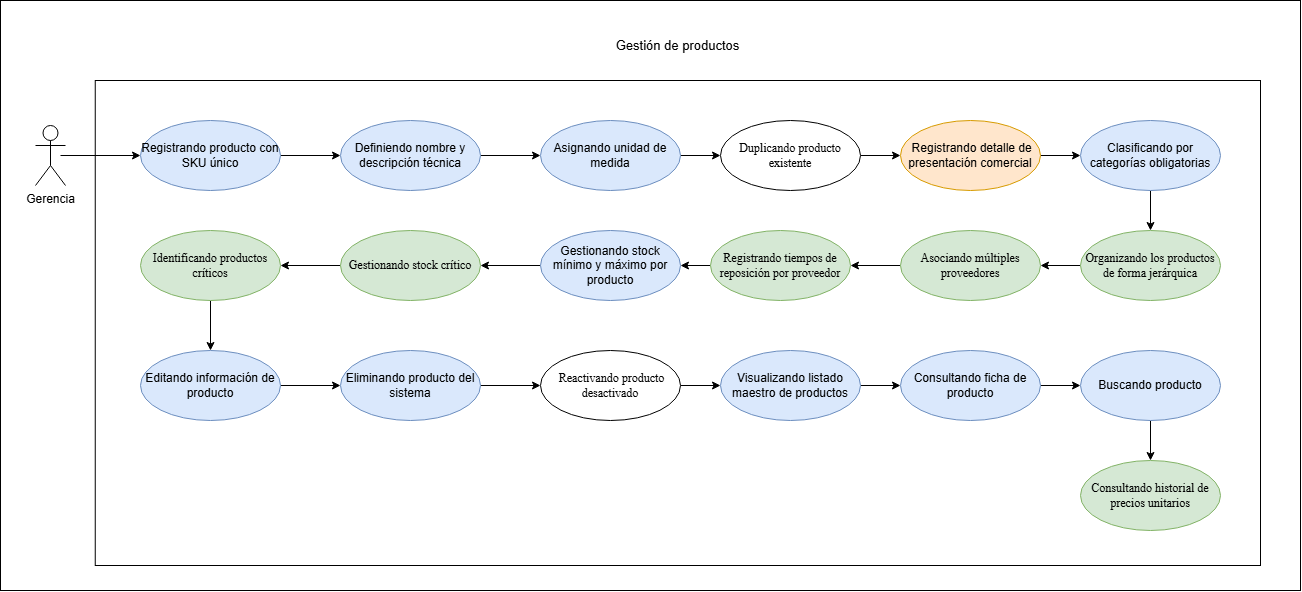

The diagram above was exported from draw.io. Its source (the exported page's mxGraphModel, read from the mxfile embedded in the PNG):
<mxGraphModel dx="1352" dy="796" grid="1" gridSize="10" guides="1" tooltips="1" connect="1" arrows="1" fold="1" page="1" pageScale="1" pageWidth="827" pageHeight="1169" math="0" shadow="0">
  <root>
    <mxCell id="0" />
    <mxCell id="1" parent="0" />
    <mxCell id="qrOsgZDqs2jIluiTBBjf-1" parent="1" style="rounded=0;whiteSpace=wrap;html=1;" value="" vertex="1">
      <mxGeometry height="590" width="1300" x="220" y="180" as="geometry" />
    </mxCell>
    <mxCell id="qrOsgZDqs2jIluiTBBjf-2" parent="1" style="rounded=0;whiteSpace=wrap;html=1;" value="" vertex="1">
      <mxGeometry height="485" width="1165.25" x="314.75" y="260" as="geometry" />
    </mxCell>
    <mxCell id="qrOsgZDqs2jIluiTBBjf-3" parent="1" style="shape=umlActor;verticalLabelPosition=bottom;verticalAlign=top;html=1;" value="Gerencia" vertex="1">
      <mxGeometry height="60" width="30" x="255" y="305" as="geometry" />
    </mxCell>
    <mxCell id="qrOsgZDqs2jIluiTBBjf-4" edge="1" parent="1" source="qrOsgZDqs2jIluiTBBjf-5" style="rounded=0;orthogonalLoop=1;jettySize=auto;html=1;exitX=1;exitY=0.5;exitDx=0;exitDy=0;entryX=0;entryY=0.5;entryDx=0;entryDy=0;" target="qrOsgZDqs2jIluiTBBjf-13">
      <mxGeometry relative="1" as="geometry" />
    </mxCell>
    <mxCell id="qrOsgZDqs2jIluiTBBjf-5" parent="1" style="ellipse;whiteSpace=wrap;html=1;fillColor=#dae8fc;strokeColor=#6c8ebf;" value="Registrando producto con SKU único" vertex="1">
      <mxGeometry height="70" width="140" x="360" y="300" as="geometry" />
    </mxCell>
    <mxCell id="qrOsgZDqs2jIluiTBBjf-6" edge="1" parent="1" source="qrOsgZDqs2jIluiTBBjf-7" style="rounded=0;orthogonalLoop=1;jettySize=auto;html=1;exitX=0.5;exitY=1;exitDx=0;exitDy=0;entryX=0.5;entryY=0;entryDx=0;entryDy=0;" target="0xO0KqncQ25tzd-CDn-1-8">
      <mxGeometry relative="1" as="geometry">
        <mxPoint x="1240.0000000000127" y="744.9999999999995" as="targetPoint" />
      </mxGeometry>
    </mxCell>
    <mxCell id="qrOsgZDqs2jIluiTBBjf-7" parent="1" style="ellipse;whiteSpace=wrap;html=1;fillColor=#dae8fc;strokeColor=#6c8ebf;" value="&lt;span style=&quot;color: rgb(0, 0, 0);&quot;&gt;Buscando producto&lt;/span&gt;" vertex="1">
      <mxGeometry height="70" width="140" x="1300" y="530" as="geometry" />
    </mxCell>
    <mxCell id="qrOsgZDqs2jIluiTBBjf-8" edge="1" parent="1" source="qrOsgZDqs2jIluiTBBjf-9" style="rounded=0;orthogonalLoop=1;jettySize=auto;html=1;exitX=1;exitY=0.5;exitDx=0;exitDy=0;entryX=0;entryY=0.5;entryDx=0;entryDy=0;" target="qrOsgZDqs2jIluiTBBjf-7">
      <mxGeometry relative="1" as="geometry">
        <mxPoint x="1390" y="620" as="targetPoint" />
      </mxGeometry>
    </mxCell>
    <mxCell id="qrOsgZDqs2jIluiTBBjf-9" parent="1" style="ellipse;whiteSpace=wrap;html=1;fillColor=#dae8fc;strokeColor=#6c8ebf;" value="Consultando ficha de producto" vertex="1">
      <mxGeometry height="70" width="140" x="1120" y="530" as="geometry" />
    </mxCell>
    <mxCell id="qrOsgZDqs2jIluiTBBjf-10" edge="1" parent="1" source="qrOsgZDqs2jIluiTBBjf-11" style="rounded=0;orthogonalLoop=1;jettySize=auto;html=1;exitX=1;exitY=0.5;exitDx=0;exitDy=0;entryX=0;entryY=0.5;entryDx=0;entryDy=0;" target="0xO0KqncQ25tzd-CDn-1-1">
      <mxGeometry relative="1" as="geometry" />
    </mxCell>
    <mxCell id="qrOsgZDqs2jIluiTBBjf-11" parent="1" style="ellipse;whiteSpace=wrap;html=1;fillColor=#dae8fc;strokeColor=#6c8ebf;" value="Eliminando producto del sistema" vertex="1">
      <mxGeometry height="70" width="140" x="560" y="530" as="geometry" />
    </mxCell>
    <mxCell id="qrOsgZDqs2jIluiTBBjf-12" edge="1" parent="1" source="qrOsgZDqs2jIluiTBBjf-13" style="rounded=0;orthogonalLoop=1;jettySize=auto;html=1;exitX=1;exitY=0.5;exitDx=0;exitDy=0;entryX=0;entryY=0.5;entryDx=0;entryDy=0;" target="qrOsgZDqs2jIluiTBBjf-23">
      <mxGeometry relative="1" as="geometry" />
    </mxCell>
    <mxCell id="qrOsgZDqs2jIluiTBBjf-13" parent="1" style="ellipse;whiteSpace=wrap;html=1;fillColor=#dae8fc;strokeColor=#6c8ebf;" value="Definiendo nombre y descripción técnica" vertex="1">
      <mxGeometry height="70" width="140" x="560" y="300" as="geometry" />
    </mxCell>
    <mxCell id="qrOsgZDqs2jIluiTBBjf-14" edge="1" parent="1" source="qrOsgZDqs2jIluiTBBjf-15" style="rounded=0;orthogonalLoop=1;jettySize=auto;html=1;exitX=1;exitY=0.5;exitDx=0;exitDy=0;entryX=0;entryY=0.5;entryDx=0;entryDy=0;" target="qrOsgZDqs2jIluiTBBjf-11">
      <mxGeometry relative="1" as="geometry" />
    </mxCell>
    <mxCell id="qrOsgZDqs2jIluiTBBjf-15" parent="1" style="ellipse;whiteSpace=wrap;html=1;fillColor=#dae8fc;strokeColor=#6c8ebf;" value="Editando información de producto" vertex="1">
      <mxGeometry height="70" width="140" x="360" y="530" as="geometry" />
    </mxCell>
    <mxCell id="qrOsgZDqs2jIluiTBBjf-16" edge="1" parent="1" source="qrOsgZDqs2jIluiTBBjf-17" style="rounded=0;orthogonalLoop=1;jettySize=auto;html=1;exitX=1;exitY=0.5;exitDx=0;exitDy=0;entryX=0;entryY=0.5;entryDx=0;entryDy=0;" target="qrOsgZDqs2jIluiTBBjf-9">
      <mxGeometry relative="1" as="geometry" />
    </mxCell>
    <mxCell id="qrOsgZDqs2jIluiTBBjf-17" parent="1" style="ellipse;whiteSpace=wrap;html=1;fillColor=#dae8fc;strokeColor=#6c8ebf;" value="Visualizando listado maestro de productos" vertex="1">
      <mxGeometry height="70" width="140" x="940" y="530" as="geometry" />
    </mxCell>
    <mxCell id="qrOsgZDqs2jIluiTBBjf-18" edge="1" parent="1" source="qrOsgZDqs2jIluiTBBjf-19" style="rounded=0;orthogonalLoop=1;jettySize=auto;html=1;exitX=0.5;exitY=1;exitDx=0;exitDy=0;entryX=0.5;entryY=0;entryDx=0;entryDy=0;" target="0xO0KqncQ25tzd-CDn-1-3">
      <mxGeometry relative="1" as="geometry">
        <mxPoint x="1370" y="489.99999999999955" as="targetPoint" />
      </mxGeometry>
    </mxCell>
    <mxCell id="qrOsgZDqs2jIluiTBBjf-19" parent="1" style="ellipse;whiteSpace=wrap;html=1;fillColor=#dae8fc;strokeColor=#6c8ebf;" value="Clasificando por categorías obligatorias" vertex="1">
      <mxGeometry height="70" width="140" x="1300" y="300" as="geometry" />
    </mxCell>
    <mxCell id="qrOsgZDqs2jIluiTBBjf-20" edge="1" parent="1" source="0xO0KqncQ25tzd-CDn-1-3" style="rounded=0;orthogonalLoop=1;jettySize=auto;html=1;exitX=0;exitY=0.5;exitDx=0;exitDy=0;entryX=1;entryY=0.5;entryDx=0;entryDy=0;" target="0xO0KqncQ25tzd-CDn-1-6">
      <mxGeometry relative="1" as="geometry">
        <mxPoint x="1300" y="444.99999999999955" as="sourcePoint" />
        <mxPoint x="1260" y="445.0000000000018" as="targetPoint" />
      </mxGeometry>
    </mxCell>
    <mxCell id="qrOsgZDqs2jIluiTBBjf-22" edge="1" parent="1" source="qrOsgZDqs2jIluiTBBjf-23" style="rounded=0;orthogonalLoop=1;jettySize=auto;html=1;exitX=1;exitY=0.5;exitDx=0;exitDy=0;entryX=0;entryY=0.5;entryDx=0;entryDy=0;" target="0xO0KqncQ25tzd-CDn-1-2">
      <mxGeometry relative="1" as="geometry" />
    </mxCell>
    <mxCell id="qrOsgZDqs2jIluiTBBjf-23" parent="1" style="ellipse;whiteSpace=wrap;html=1;fillColor=#dae8fc;strokeColor=#6c8ebf;" value="Asignando unidad de medida" vertex="1">
      <mxGeometry height="70" width="140" x="760" y="300" as="geometry" />
    </mxCell>
    <mxCell id="qrOsgZDqs2jIluiTBBjf-24" edge="1" parent="1" source="0xO0KqncQ25tzd-CDn-1-4" style="rounded=0;orthogonalLoop=1;jettySize=auto;html=1;exitX=0.5;exitY=1;exitDx=0;exitDy=0;entryX=0.5;entryY=0;entryDx=0;entryDy=0;" target="qrOsgZDqs2jIluiTBBjf-15">
      <mxGeometry relative="1" as="geometry">
        <mxPoint x="500" y="564.9999999999995" as="sourcePoint" />
      </mxGeometry>
    </mxCell>
    <mxCell id="qrOsgZDqs2jIluiTBBjf-26" edge="1" parent="1" source="qrOsgZDqs2jIluiTBBjf-27" style="rounded=0;orthogonalLoop=1;jettySize=auto;html=1;exitX=0;exitY=0.5;exitDx=0;exitDy=0;entryX=1;entryY=0.5;entryDx=0;entryDy=0;" target="0xO0KqncQ25tzd-CDn-1-5">
      <mxGeometry relative="1" as="geometry">
        <mxPoint x="380" y="444.99999999999955" as="targetPoint" />
      </mxGeometry>
    </mxCell>
    <mxCell id="qrOsgZDqs2jIluiTBBjf-27" parent="1" style="ellipse;whiteSpace=wrap;html=1;fillColor=#dae8fc;strokeColor=#6c8ebf;" value="Gestionando stock mínimo y máximo por producto" vertex="1">
      <mxGeometry height="70" width="140" x="760" y="410" as="geometry" />
    </mxCell>
    <mxCell id="qrOsgZDqs2jIluiTBBjf-28" edge="1" parent="1" source="0xO0KqncQ25tzd-CDn-1-5" style="rounded=0;orthogonalLoop=1;jettySize=auto;html=1;exitX=0;exitY=0.5;exitDx=0;exitDy=0;entryX=1;entryY=0.5;entryDx=0;entryDy=0;" target="0xO0KqncQ25tzd-CDn-1-4">
      <mxGeometry relative="1" as="geometry">
        <mxPoint x="310" y="479.99999999999955" as="sourcePoint" />
        <mxPoint x="310" y="619.9999999999995" as="targetPoint" />
      </mxGeometry>
    </mxCell>
    <mxCell id="qrOsgZDqs2jIluiTBBjf-32" edge="1" parent="1" source="0xO0KqncQ25tzd-CDn-1-7" style="rounded=0;orthogonalLoop=1;jettySize=auto;html=1;exitX=0;exitY=0.5;exitDx=0;exitDy=0;entryX=1;entryY=0.5;entryDx=0;entryDy=0;" target="qrOsgZDqs2jIluiTBBjf-27">
      <mxGeometry relative="1" as="geometry">
        <mxPoint x="650.0000000000059" y="444.99999999999955" as="sourcePoint" />
      </mxGeometry>
    </mxCell>
    <mxCell id="qrOsgZDqs2jIluiTBBjf-35" edge="1" parent="1" source="qrOsgZDqs2jIluiTBBjf-36" style="rounded=0;orthogonalLoop=1;jettySize=auto;html=1;exitX=1;exitY=0.5;exitDx=0;exitDy=0;" target="qrOsgZDqs2jIluiTBBjf-19">
      <mxGeometry relative="1" as="geometry" />
    </mxCell>
    <mxCell id="qrOsgZDqs2jIluiTBBjf-36" parent="1" style="ellipse;whiteSpace=wrap;html=1;fillColor=#ffe6cc;strokeColor=#d79b00;" value="&amp;nbsp;Registrando detalle de presentación comercial" vertex="1">
      <mxGeometry height="70" width="140" x="1120" y="300" as="geometry" />
    </mxCell>
    <mxCell id="qrOsgZDqs2jIluiTBBjf-37" edge="1" parent="1" style="rounded=0;orthogonalLoop=1;jettySize=auto;html=1;entryX=0;entryY=0.5;entryDx=0;entryDy=0;" target="qrOsgZDqs2jIluiTBBjf-5" value="">
      <mxGeometry relative="1" as="geometry">
        <mxPoint x="280" y="335" as="sourcePoint" />
        <mxPoint x="360" y="336" as="targetPoint" />
      </mxGeometry>
    </mxCell>
    <mxCell id="qrOsgZDqs2jIluiTBBjf-38" parent="1" style="text;html=1;whiteSpace=wrap;align=center;verticalAlign=middle;rounded=0;" value="&lt;font style=&quot;font-size: 13px;&quot;&gt;Gestión de productos&lt;/font&gt;" vertex="1">
      <mxGeometry height="30" width="144.5" x="825.13" y="210" as="geometry" />
    </mxCell>
    <mxCell id="0xO0KqncQ25tzd-CDn-1-10" edge="1" parent="1" source="0xO0KqncQ25tzd-CDn-1-1" style="edgeStyle=orthogonalEdgeStyle;rounded=0;orthogonalLoop=1;jettySize=auto;html=1;" target="qrOsgZDqs2jIluiTBBjf-17" value="">
      <mxGeometry relative="1" as="geometry" />
    </mxCell>
    <mxCell id="0xO0KqncQ25tzd-CDn-1-1" parent="1" style="ellipse;whiteSpace=wrap;html=1;" value="&lt;span style=&quot;font-family: &amp;quot;Times New Roman&amp;quot;, serif; white-space: pre-wrap; color: rgb(0, 0, 0);&quot;&gt; Reactivando producto desactivado&lt;/span&gt;" vertex="1">
      <mxGeometry height="70" width="140" x="760" y="530" as="geometry" />
    </mxCell>
    <mxCell id="0xO0KqncQ25tzd-CDn-1-11" edge="1" parent="1" source="0xO0KqncQ25tzd-CDn-1-2" style="edgeStyle=orthogonalEdgeStyle;rounded=0;orthogonalLoop=1;jettySize=auto;html=1;entryX=0;entryY=0.5;entryDx=0;entryDy=0;" target="qrOsgZDqs2jIluiTBBjf-36">
      <mxGeometry relative="1" as="geometry" />
    </mxCell>
    <mxCell id="0xO0KqncQ25tzd-CDn-1-2" parent="1" style="ellipse;whiteSpace=wrap;html=1;" value="&lt;span style=&quot;font-family: &amp;quot;Times New Roman&amp;quot;, serif; white-space: pre-wrap; color: rgb(0, 0, 0);&quot;&gt;Duplicando producto existente&lt;/span&gt;" vertex="1">
      <mxGeometry height="70" width="140" x="940" y="300" as="geometry" />
    </mxCell>
    <mxCell id="0xO0KqncQ25tzd-CDn-1-3" parent="1" style="ellipse;whiteSpace=wrap;html=1;fillColor=#d5e8d4;strokeColor=#82b366;" value="&lt;span style=&quot;font-family: &amp;quot;Times New Roman&amp;quot;, serif; white-space: pre-wrap; color: rgb(0, 0, 0);&quot;&gt;Organizando los productos de forma jerárquica&lt;/span&gt;" vertex="1">
      <mxGeometry height="70" width="140" x="1300" y="410" as="geometry" />
    </mxCell>
    <mxCell id="0xO0KqncQ25tzd-CDn-1-4" parent="1" style="ellipse;whiteSpace=wrap;html=1;fillColor=#d5e8d4;strokeColor=#82b366;" value="&lt;span style=&quot;font-family: &amp;quot;Times New Roman&amp;quot;, serif; white-space: pre-wrap; color: rgb(0, 0, 0);&quot;&gt;Identificando productos críticos&lt;/span&gt;" vertex="1">
      <mxGeometry height="70" width="140" x="360" y="410" as="geometry" />
    </mxCell>
    <mxCell id="0xO0KqncQ25tzd-CDn-1-5" parent="1" style="ellipse;whiteSpace=wrap;html=1;fillColor=#d5e8d4;strokeColor=#82b366;" value="&lt;span style=&quot;font-family: &amp;quot;Times New Roman&amp;quot;, serif; white-space: pre-wrap; color: rgb(0, 0, 0);&quot;&gt;Gestionando stock crítico&lt;/span&gt;" vertex="1">
      <mxGeometry height="70" width="140" x="560" y="410" as="geometry" />
    </mxCell>
    <mxCell id="0xO0KqncQ25tzd-CDn-1-9" edge="1" parent="1" source="0xO0KqncQ25tzd-CDn-1-6" style="edgeStyle=orthogonalEdgeStyle;rounded=0;orthogonalLoop=1;jettySize=auto;html=1;entryX=1;entryY=0.5;entryDx=0;entryDy=0;" target="0xO0KqncQ25tzd-CDn-1-7">
      <mxGeometry relative="1" as="geometry">
        <mxPoint x="790" y="444.99999999999955" as="targetPoint" />
      </mxGeometry>
    </mxCell>
    <mxCell id="0xO0KqncQ25tzd-CDn-1-6" parent="1" style="ellipse;whiteSpace=wrap;html=1;fillColor=#d5e8d4;strokeColor=#82b366;" value="&lt;span style=&quot;font-family: &amp;quot;Times New Roman&amp;quot;, serif; white-space: pre-wrap; color: rgb(0, 0, 0);&quot;&gt;Asociando múltiples proveedores&lt;/span&gt;" vertex="1">
      <mxGeometry height="70" width="140" x="1120" y="410" as="geometry" />
    </mxCell>
    <mxCell id="0xO0KqncQ25tzd-CDn-1-7" parent="1" style="ellipse;whiteSpace=wrap;html=1;fillColor=#d5e8d4;strokeColor=#82b366;" value="&lt;span style=&quot;font-family: &amp;quot;Times New Roman&amp;quot;, serif; white-space: pre-wrap; color: rgb(0, 0, 0);&quot;&gt;Registrando tiempos de reposición por proveedor&lt;/span&gt;" vertex="1">
      <mxGeometry height="70" width="140" x="930" y="410" as="geometry" />
    </mxCell>
    <mxCell id="0xO0KqncQ25tzd-CDn-1-8" parent="1" style="ellipse;whiteSpace=wrap;html=1;fillColor=#d5e8d4;strokeColor=#82b366;" value="&lt;span style=&quot;font-family: &amp;quot;Times New Roman&amp;quot;, serif; white-space: pre-wrap; color: rgb(0, 0, 0);&quot;&gt;Consultando historial de precios unitarios&lt;/span&gt;" vertex="1">
      <mxGeometry height="70" width="140" x="1300" y="640" as="geometry" />
    </mxCell>
  </root>
</mxGraphModel>